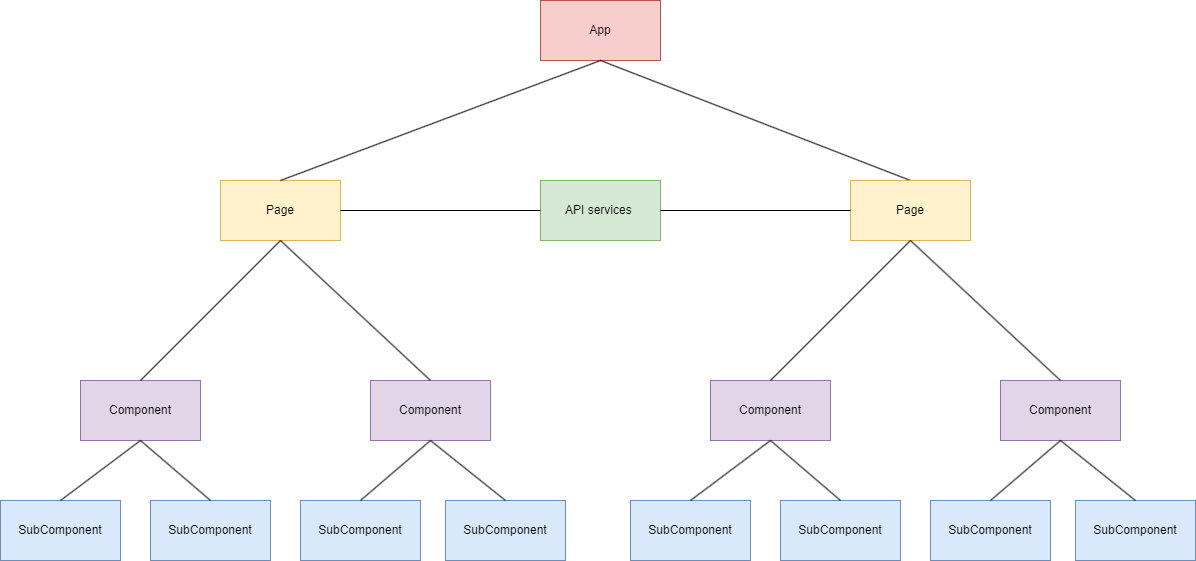

The diagram above was exported from draw.io. Its source (the exported page's mxGraphModel, read from the mxfile embedded in the PNG):
<mxGraphModel dx="2280" dy="1888" grid="1" gridSize="10" guides="1" tooltips="1" connect="1" arrows="1" fold="1" page="1" pageScale="1" pageWidth="850" pageHeight="1100" math="0" shadow="0">
  <root>
    <mxCell id="0" />
    <mxCell id="1" parent="0" />
    <mxCell id="Of-iSjEYUX7lLkq0fI7j-1" value="App" style="rounded=0;whiteSpace=wrap;html=1;fillColor=#f8cecc;strokeColor=#b85450;" parent="1" vertex="1">
      <mxGeometry x="460" y="-60" width="120" height="60" as="geometry" />
    </mxCell>
    <mxCell id="Of-iSjEYUX7lLkq0fI7j-2" value="Page" style="rounded=0;whiteSpace=wrap;html=1;fillColor=#fff2cc;strokeColor=#d6b656;" parent="1" vertex="1">
      <mxGeometry x="140" y="120" width="120" height="60" as="geometry" />
    </mxCell>
    <mxCell id="Of-iSjEYUX7lLkq0fI7j-4" value="" style="endArrow=none;html=1;rounded=0;entryX=0.5;entryY=1;entryDx=0;entryDy=0;exitX=0.5;exitY=0;exitDx=0;exitDy=0;" parent="1" source="Of-iSjEYUX7lLkq0fI7j-2" target="Of-iSjEYUX7lLkq0fI7j-1" edge="1">
      <mxGeometry width="50" height="50" relative="1" as="geometry">
        <mxPoint x="375" y="120" as="sourcePoint" />
        <mxPoint x="415" y="70" as="targetPoint" />
      </mxGeometry>
    </mxCell>
    <mxCell id="Of-iSjEYUX7lLkq0fI7j-5" value="" style="endArrow=none;html=1;rounded=0;entryX=0.5;entryY=1;entryDx=0;entryDy=0;exitX=0.5;exitY=0;exitDx=0;exitDy=0;" parent="1" source="Of-iSjEYUX7lLkq0fI7j-50" target="Of-iSjEYUX7lLkq0fI7j-1" edge="1">
      <mxGeometry width="50" height="50" relative="1" as="geometry">
        <mxPoint x="840" y="120" as="sourcePoint" />
        <mxPoint x="435" y="60" as="targetPoint" />
      </mxGeometry>
    </mxCell>
    <mxCell id="Of-iSjEYUX7lLkq0fI7j-6" value="Component" style="rounded=0;whiteSpace=wrap;html=1;fillColor=#e1d5e7;strokeColor=#9673a6;" parent="1" vertex="1">
      <mxGeometry y="320" width="120" height="60" as="geometry" />
    </mxCell>
    <mxCell id="Of-iSjEYUX7lLkq0fI7j-7" value="Component" style="rounded=0;whiteSpace=wrap;html=1;fillColor=#e1d5e7;strokeColor=#9673a6;" parent="1" vertex="1">
      <mxGeometry x="290" y="320" width="120" height="60" as="geometry" />
    </mxCell>
    <mxCell id="Of-iSjEYUX7lLkq0fI7j-12" value="" style="endArrow=none;html=1;rounded=0;exitX=0.5;exitY=0;exitDx=0;exitDy=0;entryX=0.5;entryY=1;entryDx=0;entryDy=0;" parent="1" source="Of-iSjEYUX7lLkq0fI7j-6" target="Of-iSjEYUX7lLkq0fI7j-2" edge="1">
      <mxGeometry width="50" height="50" relative="1" as="geometry">
        <mxPoint x="145" y="320" as="sourcePoint" />
        <mxPoint x="255" y="210" as="targetPoint" />
      </mxGeometry>
    </mxCell>
    <mxCell id="Of-iSjEYUX7lLkq0fI7j-13" value="" style="endArrow=none;html=1;rounded=0;exitX=0.5;exitY=0;exitDx=0;exitDy=0;entryX=0.5;entryY=1;entryDx=0;entryDy=0;" parent="1" source="Of-iSjEYUX7lLkq0fI7j-7" target="Of-iSjEYUX7lLkq0fI7j-2" edge="1">
      <mxGeometry width="50" height="50" relative="1" as="geometry">
        <mxPoint x="185" y="300" as="sourcePoint" />
        <mxPoint x="265" y="210" as="targetPoint" />
      </mxGeometry>
    </mxCell>
    <mxCell id="Of-iSjEYUX7lLkq0fI7j-18" value="SubComponent" style="rounded=0;whiteSpace=wrap;html=1;fillColor=#dae8fc;strokeColor=#6c8ebf;" parent="1" vertex="1">
      <mxGeometry x="-80" y="440" width="120" height="60" as="geometry" />
    </mxCell>
    <mxCell id="Of-iSjEYUX7lLkq0fI7j-20" value="SubComponent" style="rounded=0;whiteSpace=wrap;html=1;fillColor=#dae8fc;strokeColor=#6c8ebf;" parent="1" vertex="1">
      <mxGeometry x="70" y="440" width="120" height="60" as="geometry" />
    </mxCell>
    <mxCell id="Of-iSjEYUX7lLkq0fI7j-21" value="SubComponent" style="rounded=0;whiteSpace=wrap;html=1;fillColor=#dae8fc;strokeColor=#6c8ebf;" parent="1" vertex="1">
      <mxGeometry x="220" y="440" width="120" height="60" as="geometry" />
    </mxCell>
    <mxCell id="Of-iSjEYUX7lLkq0fI7j-22" value="SubComponent" style="rounded=0;whiteSpace=wrap;html=1;fillColor=#dae8fc;strokeColor=#6c8ebf;" parent="1" vertex="1">
      <mxGeometry x="365" y="440" width="120" height="60" as="geometry" />
    </mxCell>
    <mxCell id="Of-iSjEYUX7lLkq0fI7j-27" value="" style="endArrow=none;html=1;rounded=0;entryX=0.5;entryY=1;entryDx=0;entryDy=0;exitX=0.5;exitY=0;exitDx=0;exitDy=0;" parent="1" source="Of-iSjEYUX7lLkq0fI7j-18" target="Of-iSjEYUX7lLkq0fI7j-6" edge="1">
      <mxGeometry width="50" height="50" relative="1" as="geometry">
        <mxPoint x="-140" y="420" as="sourcePoint" />
        <mxPoint x="-90" y="370" as="targetPoint" />
      </mxGeometry>
    </mxCell>
    <mxCell id="Of-iSjEYUX7lLkq0fI7j-29" value="" style="endArrow=none;html=1;rounded=0;entryX=0.5;entryY=1;entryDx=0;entryDy=0;exitX=0.5;exitY=0;exitDx=0;exitDy=0;" parent="1" source="Of-iSjEYUX7lLkq0fI7j-20" target="Of-iSjEYUX7lLkq0fI7j-6" edge="1">
      <mxGeometry width="50" height="50" relative="1" as="geometry">
        <mxPoint x="-120" y="420" as="sourcePoint" />
        <mxPoint x="-70" y="370" as="targetPoint" />
      </mxGeometry>
    </mxCell>
    <mxCell id="Of-iSjEYUX7lLkq0fI7j-31" value="" style="endArrow=none;html=1;rounded=0;entryX=0.5;entryY=1;entryDx=0;entryDy=0;exitX=0.5;exitY=0;exitDx=0;exitDy=0;" parent="1" source="Of-iSjEYUX7lLkq0fI7j-21" target="Of-iSjEYUX7lLkq0fI7j-7" edge="1">
      <mxGeometry width="50" height="50" relative="1" as="geometry">
        <mxPoint x="-160" y="480" as="sourcePoint" />
        <mxPoint x="-110" y="430" as="targetPoint" />
      </mxGeometry>
    </mxCell>
    <mxCell id="Of-iSjEYUX7lLkq0fI7j-32" value="" style="endArrow=none;html=1;rounded=0;entryX=0.5;entryY=1;entryDx=0;entryDy=0;exitX=0.5;exitY=0;exitDx=0;exitDy=0;" parent="1" source="Of-iSjEYUX7lLkq0fI7j-22" target="Of-iSjEYUX7lLkq0fI7j-7" edge="1">
      <mxGeometry width="50" height="50" relative="1" as="geometry">
        <mxPoint x="350" y="450" as="sourcePoint" />
        <mxPoint x="350" y="390" as="targetPoint" />
      </mxGeometry>
    </mxCell>
    <mxCell id="Of-iSjEYUX7lLkq0fI7j-50" value="Page" style="rounded=0;whiteSpace=wrap;html=1;fillColor=#fff2cc;strokeColor=#d6b656;" parent="1" vertex="1">
      <mxGeometry x="770" y="120" width="120" height="60" as="geometry" />
    </mxCell>
    <mxCell id="Of-iSjEYUX7lLkq0fI7j-51" value="Component" style="rounded=0;whiteSpace=wrap;html=1;fillColor=#e1d5e7;strokeColor=#9673a6;" parent="1" vertex="1">
      <mxGeometry x="630" y="320" width="120" height="60" as="geometry" />
    </mxCell>
    <mxCell id="Of-iSjEYUX7lLkq0fI7j-52" value="Component" style="rounded=0;whiteSpace=wrap;html=1;fillColor=#e1d5e7;strokeColor=#9673a6;" parent="1" vertex="1">
      <mxGeometry x="920" y="320" width="120" height="60" as="geometry" />
    </mxCell>
    <mxCell id="Of-iSjEYUX7lLkq0fI7j-53" value="" style="endArrow=none;html=1;rounded=0;exitX=0.5;exitY=0;exitDx=0;exitDy=0;entryX=0.5;entryY=1;entryDx=0;entryDy=0;" parent="1" source="Of-iSjEYUX7lLkq0fI7j-51" target="Of-iSjEYUX7lLkq0fI7j-50" edge="1">
      <mxGeometry width="50" height="50" relative="1" as="geometry">
        <mxPoint x="775" y="320" as="sourcePoint" />
        <mxPoint x="885" y="210" as="targetPoint" />
      </mxGeometry>
    </mxCell>
    <mxCell id="Of-iSjEYUX7lLkq0fI7j-54" value="" style="endArrow=none;html=1;rounded=0;exitX=0.5;exitY=0;exitDx=0;exitDy=0;entryX=0.5;entryY=1;entryDx=0;entryDy=0;" parent="1" source="Of-iSjEYUX7lLkq0fI7j-52" target="Of-iSjEYUX7lLkq0fI7j-50" edge="1">
      <mxGeometry width="50" height="50" relative="1" as="geometry">
        <mxPoint x="815" y="300" as="sourcePoint" />
        <mxPoint x="895" y="210" as="targetPoint" />
      </mxGeometry>
    </mxCell>
    <mxCell id="Of-iSjEYUX7lLkq0fI7j-55" value="SubComponent" style="rounded=0;whiteSpace=wrap;html=1;fillColor=#dae8fc;strokeColor=#6c8ebf;" parent="1" vertex="1">
      <mxGeometry x="550" y="440" width="120" height="60" as="geometry" />
    </mxCell>
    <mxCell id="Of-iSjEYUX7lLkq0fI7j-56" value="SubComponent" style="rounded=0;whiteSpace=wrap;html=1;fillColor=#dae8fc;strokeColor=#6c8ebf;" parent="1" vertex="1">
      <mxGeometry x="700" y="440" width="120" height="60" as="geometry" />
    </mxCell>
    <mxCell id="Of-iSjEYUX7lLkq0fI7j-57" value="SubComponent" style="rounded=0;whiteSpace=wrap;html=1;fillColor=#dae8fc;strokeColor=#6c8ebf;" parent="1" vertex="1">
      <mxGeometry x="850" y="440" width="120" height="60" as="geometry" />
    </mxCell>
    <mxCell id="Of-iSjEYUX7lLkq0fI7j-58" value="SubComponent" style="rounded=0;whiteSpace=wrap;html=1;fillColor=#dae8fc;strokeColor=#6c8ebf;" parent="1" vertex="1">
      <mxGeometry x="995" y="440" width="120" height="60" as="geometry" />
    </mxCell>
    <mxCell id="Of-iSjEYUX7lLkq0fI7j-59" value="" style="endArrow=none;html=1;rounded=0;entryX=0.5;entryY=1;entryDx=0;entryDy=0;exitX=0.5;exitY=0;exitDx=0;exitDy=0;" parent="1" source="Of-iSjEYUX7lLkq0fI7j-55" target="Of-iSjEYUX7lLkq0fI7j-51" edge="1">
      <mxGeometry width="50" height="50" relative="1" as="geometry">
        <mxPoint x="490" y="420" as="sourcePoint" />
        <mxPoint x="540" y="370" as="targetPoint" />
      </mxGeometry>
    </mxCell>
    <mxCell id="Of-iSjEYUX7lLkq0fI7j-60" value="" style="endArrow=none;html=1;rounded=0;entryX=0.5;entryY=1;entryDx=0;entryDy=0;exitX=0.5;exitY=0;exitDx=0;exitDy=0;" parent="1" source="Of-iSjEYUX7lLkq0fI7j-56" target="Of-iSjEYUX7lLkq0fI7j-51" edge="1">
      <mxGeometry width="50" height="50" relative="1" as="geometry">
        <mxPoint x="510" y="420" as="sourcePoint" />
        <mxPoint x="560" y="370" as="targetPoint" />
      </mxGeometry>
    </mxCell>
    <mxCell id="Of-iSjEYUX7lLkq0fI7j-61" value="" style="endArrow=none;html=1;rounded=0;entryX=0.5;entryY=1;entryDx=0;entryDy=0;exitX=0.5;exitY=0;exitDx=0;exitDy=0;" parent="1" source="Of-iSjEYUX7lLkq0fI7j-57" target="Of-iSjEYUX7lLkq0fI7j-52" edge="1">
      <mxGeometry width="50" height="50" relative="1" as="geometry">
        <mxPoint x="470" y="480" as="sourcePoint" />
        <mxPoint x="520" y="430" as="targetPoint" />
      </mxGeometry>
    </mxCell>
    <mxCell id="Of-iSjEYUX7lLkq0fI7j-62" value="" style="endArrow=none;html=1;rounded=0;entryX=0.5;entryY=1;entryDx=0;entryDy=0;exitX=0.5;exitY=0;exitDx=0;exitDy=0;" parent="1" source="Of-iSjEYUX7lLkq0fI7j-58" target="Of-iSjEYUX7lLkq0fI7j-52" edge="1">
      <mxGeometry width="50" height="50" relative="1" as="geometry">
        <mxPoint x="980" y="450" as="sourcePoint" />
        <mxPoint x="980" y="390" as="targetPoint" />
      </mxGeometry>
    </mxCell>
    <mxCell id="BySuyZc2RNSJMAkteLTI-1" value="API services&amp;nbsp;" style="rounded=0;whiteSpace=wrap;html=1;fillColor=#d5e8d4;strokeColor=#82b366;" parent="1" vertex="1">
      <mxGeometry x="460" y="120" width="120" height="60" as="geometry" />
    </mxCell>
    <mxCell id="BySuyZc2RNSJMAkteLTI-4" value="" style="endArrow=none;html=1;rounded=0;exitX=1;exitY=0.5;exitDx=0;exitDy=0;entryX=0;entryY=0.5;entryDx=0;entryDy=0;" parent="1" source="Of-iSjEYUX7lLkq0fI7j-2" target="BySuyZc2RNSJMAkteLTI-1" edge="1">
      <mxGeometry width="50" height="50" relative="1" as="geometry">
        <mxPoint x="670" y="280" as="sourcePoint" />
        <mxPoint x="720" y="230" as="targetPoint" />
      </mxGeometry>
    </mxCell>
    <mxCell id="BySuyZc2RNSJMAkteLTI-5" value="" style="endArrow=none;html=1;rounded=0;exitX=0;exitY=0.5;exitDx=0;exitDy=0;entryX=1;entryY=0.5;entryDx=0;entryDy=0;" parent="1" source="Of-iSjEYUX7lLkq0fI7j-50" target="BySuyZc2RNSJMAkteLTI-1" edge="1">
      <mxGeometry width="50" height="50" relative="1" as="geometry">
        <mxPoint x="470" y="270" as="sourcePoint" />
        <mxPoint x="520" y="220" as="targetPoint" />
      </mxGeometry>
    </mxCell>
  </root>
</mxGraphModel>